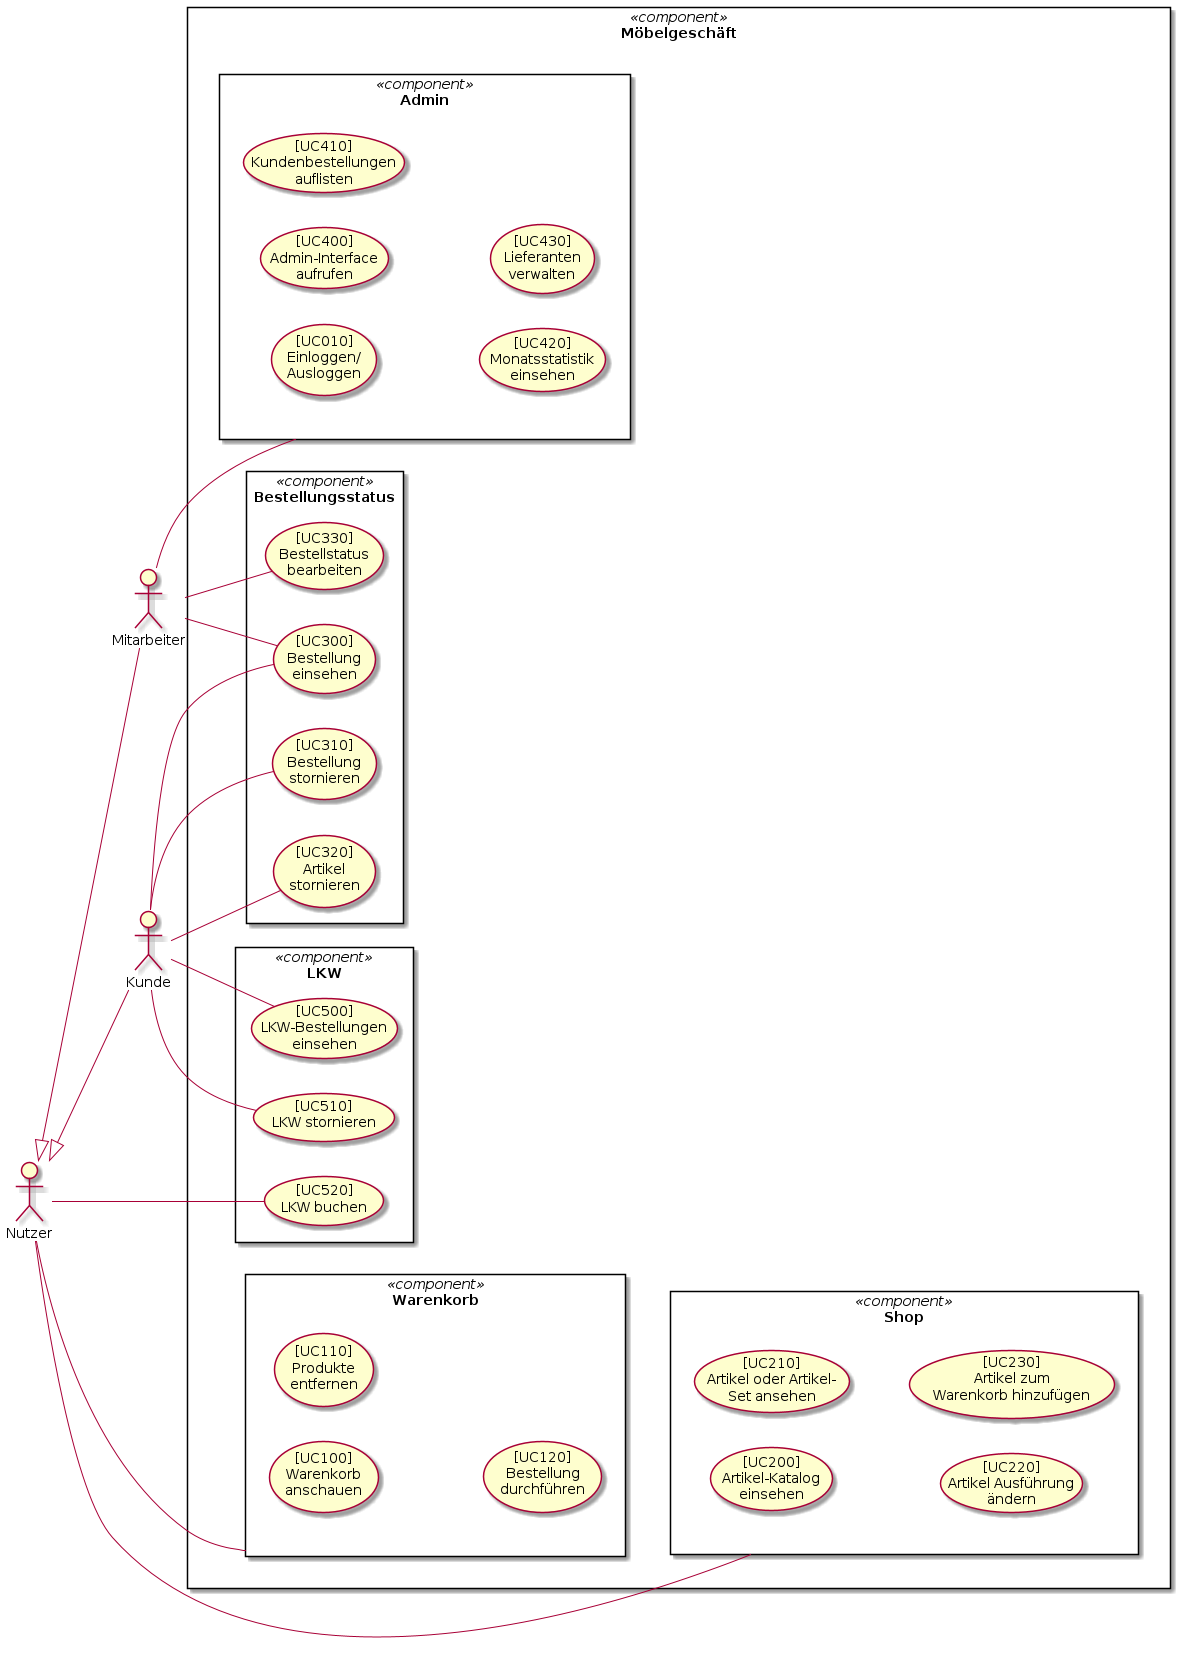

The diagram above was rendered by PlantUML. Its source (embedded in the PNG):
@startuml
left to right direction
skinparam packageStyle rect

actor Mitarbeiter
actor Nutzer
actor Kunde

Nutzer <|-- Mitarbeiter
Nutzer <|-- Kunde

Mitarbeiter -- Admin
Nutzer -- Warenkorb
Nutzer -- Shop

rectangle Möbelgeschäft <<component>>{
    rectangle Warenkorb <<component>> {
        usecase ([UC100] \n Warenkorb \nanschauen)
        usecase ([UC110] \n Produkte \nentfernen) 
        usecase ([UC120] \n Bestellung \ndurchführen) 
    }
    rectangle Admin <<component>> {
        usecase ([UC010] \n Einloggen/\nAusloggen) as logout
        usecase ([UC400] \n Admin-Interface \n aufrufen)
        usecase ([UC410] \n Kundenbestellungen \nauflisten)
        usecase ([UC420] \n Monatsstatistik \neinsehen)
        usecase ([UC430] \n Lieferanten \nverwalten)
    }
    rectangle Shop <<component>> {
        usecase ([UC200] \n Artikel-Katalog \n einsehen)
        usecase ([UC210] \n Artikel oder Artikel-\nSet ansehen)
        usecase ([UC220] \n Artikel Ausführung \nändern) 
        usecase ([UC230] \n Artikel zum \n Warenkorb hinzufügen)
    }
    rectangle Bestellungsstatus <<component>> {
        Kunde -- (bview)
        Kunde -- (bstor)
        Kunde -- (astor)
        Mitarbeiter -- (bview)
        Mitarbeiter -- (bedit)
        usecase ([UC300] \n Bestellung \neinsehen) as bview
        usecase ([UC310] \n Bestellung \nstornieren) as bstor
        usecase ([UC320] \n Artikel \n stornieren) as astor
        usecase ([UC330] \n Bestellstatus \nbearbeiten) as bedit
    }
    rectangle LKW <<component>> {
        Kunde -- (lkwstor)
        Kunde -- (lkworder)
        Nutzer --(lkwbook)
        usecase ([UC500] \n LKW-Bestellungen \n einsehen) as lkworder
        usecase ([UC510] \n LKW stornieren) as lkwstor
        usecase ([UC520] \n LKW buchen) as lkwbook
    }
}
@enduml